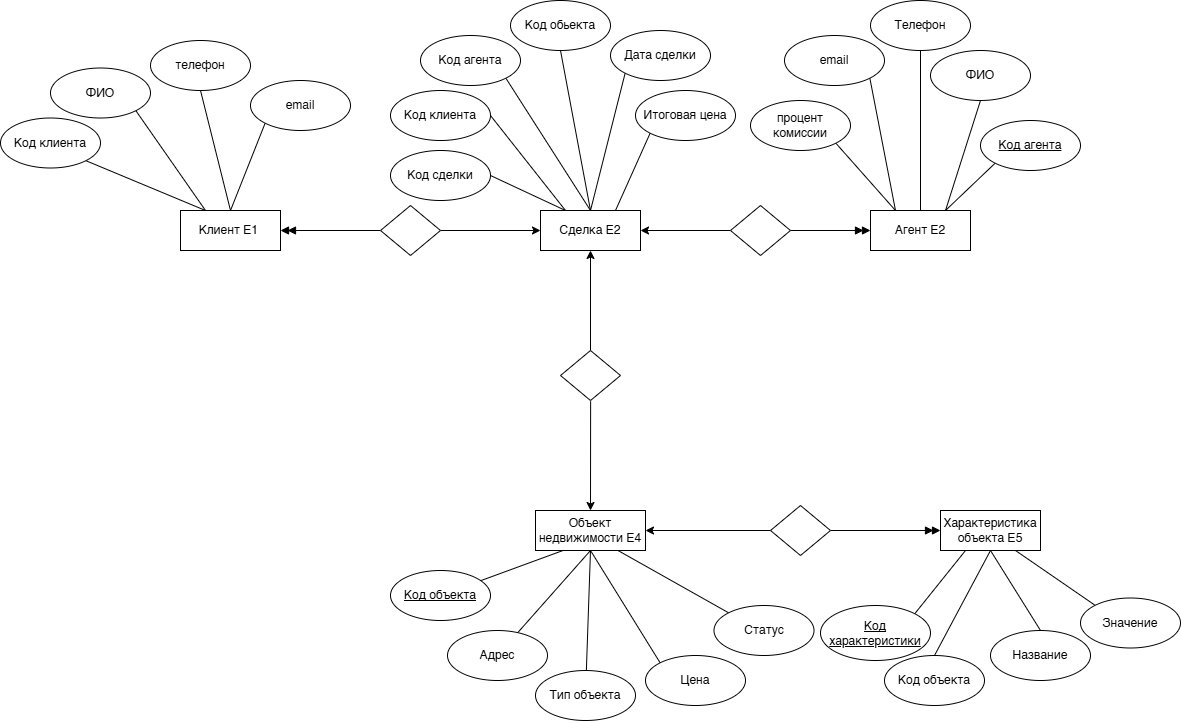

The diagram above was exported from draw.io. Its source (the exported page's mxGraphModel, read from the mxfile embedded in the PNG):
<mxGraphModel dx="2236" dy="754" grid="1" gridSize="10" guides="1" tooltips="1" connect="1" arrows="1" fold="1" page="1" pageScale="1" pageWidth="827" pageHeight="1169" math="0" shadow="0">
  <root>
    <mxCell id="0" />
    <mxCell id="1" parent="0" />
    <mxCell id="JLe0__NO7r3R2oCfpBn3-1" parent="1" style="rounded=0;whiteSpace=wrap;html=1;" value="Клиент Е1&amp;nbsp;" vertex="1">
      <mxGeometry height="40" width="100" x="-340" y="280" as="geometry" />
    </mxCell>
    <mxCell id="JLe0__NO7r3R2oCfpBn3-2" edge="1" parent="1" source="JLe0__NO7r3R2oCfpBn3-4" style="endArrow=doubleBlock;startArrow=none;html=1;rounded=0;entryX=1;entryY=0.5;entryDx=0;entryDy=0;endFill=1;startFill=0;exitX=0;exitY=0.5;exitDx=0;exitDy=0;" target="JLe0__NO7r3R2oCfpBn3-1" value="">
      <mxGeometry height="50" relative="1" width="50" as="geometry">
        <mxPoint x="-50" y="340" as="sourcePoint" />
        <mxPoint x="-220" y="300" as="targetPoint" />
      </mxGeometry>
    </mxCell>
    <mxCell id="JLe0__NO7r3R2oCfpBn3-3" edge="1" parent="1" source="JLe0__NO7r3R2oCfpBn3-5" style="endArrow=none;startArrow=classic;html=1;rounded=0;entryX=1;entryY=0.5;entryDx=0;entryDy=0;endFill=0;exitX=0;exitY=0.5;exitDx=0;exitDy=0;" target="JLe0__NO7r3R2oCfpBn3-4" value="">
      <mxGeometry height="50" relative="1" width="50" as="geometry">
        <mxPoint x="20" y="300" as="sourcePoint" />
        <mxPoint x="-100" y="295" as="targetPoint" />
      </mxGeometry>
    </mxCell>
    <mxCell id="JLe0__NO7r3R2oCfpBn3-4" parent="1" style="rhombus;whiteSpace=wrap;html=1;" value="" vertex="1">
      <mxGeometry height="50" width="60" x="-140" y="275" as="geometry" />
    </mxCell>
    <mxCell id="JLe0__NO7r3R2oCfpBn3-5" parent="1" style="rounded=0;whiteSpace=wrap;html=1;" value="Сделка Е2" vertex="1">
      <mxGeometry height="40" width="100" x="20" y="280" as="geometry" />
    </mxCell>
    <mxCell id="JLe0__NO7r3R2oCfpBn3-6" edge="1" parent="1" source="JLe0__NO7r3R2oCfpBn3-8" style="endArrow=doubleBlock;startArrow=none;html=1;rounded=0;exitX=1;exitY=0.5;exitDx=0;exitDy=0;endFill=1;startFill=0;entryX=0;entryY=0.5;entryDx=0;entryDy=0;" target="JLe0__NO7r3R2oCfpBn3-9" value="">
      <mxGeometry height="50" relative="1" width="50" as="geometry">
        <mxPoint x="60" y="320" as="sourcePoint" />
        <mxPoint x="370" y="300" as="targetPoint" />
      </mxGeometry>
    </mxCell>
    <mxCell id="JLe0__NO7r3R2oCfpBn3-7" edge="1" parent="1" source="JLe0__NO7r3R2oCfpBn3-5" style="endArrow=none;startArrow=classic;html=1;rounded=0;entryX=0;entryY=0.5;entryDx=0;entryDy=0;exitX=1;exitY=0.5;exitDx=0;exitDy=0;endFill=0;" target="JLe0__NO7r3R2oCfpBn3-8" value="">
      <mxGeometry height="50" relative="1" width="50" as="geometry">
        <mxPoint x="160" y="295" as="sourcePoint" />
        <mxPoint x="330" y="295" as="targetPoint" />
      </mxGeometry>
    </mxCell>
    <mxCell id="JLe0__NO7r3R2oCfpBn3-8" parent="1" style="rhombus;whiteSpace=wrap;html=1;" value="" vertex="1">
      <mxGeometry height="50" width="60" x="210" y="275" as="geometry" />
    </mxCell>
    <mxCell id="JLe0__NO7r3R2oCfpBn3-9" parent="1" style="rounded=0;whiteSpace=wrap;html=1;" value="Агент Е2" vertex="1">
      <mxGeometry height="40" width="100" x="350" y="280" as="geometry" />
    </mxCell>
    <mxCell id="JLe0__NO7r3R2oCfpBn3-10" edge="1" parent="1" source="JLe0__NO7r3R2oCfpBn3-12" style="endArrow=classic;startArrow=none;html=1;rounded=0;exitX=0.502;exitY=1.016;exitDx=0;exitDy=0;exitPerimeter=0;startFill=0;entryX=0.5;entryY=0;entryDx=0;entryDy=0;" target="JLe0__NO7r3R2oCfpBn3-13" value="">
      <mxGeometry height="50" relative="1" width="50" as="geometry">
        <mxPoint x="260" y="480" as="sourcePoint" />
        <mxPoint x="70" y="560" as="targetPoint" />
      </mxGeometry>
    </mxCell>
    <mxCell id="JLe0__NO7r3R2oCfpBn3-11" edge="1" parent="1" source="JLe0__NO7r3R2oCfpBn3-5" style="endArrow=none;startArrow=classic;html=1;rounded=0;exitX=0.5;exitY=1;exitDx=0;exitDy=0;endFill=0;entryX=0.5;entryY=0;entryDx=0;entryDy=0;" target="JLe0__NO7r3R2oCfpBn3-12" value="">
      <mxGeometry height="50" relative="1" width="50" as="geometry">
        <mxPoint x="-70" y="510" as="sourcePoint" />
        <mxPoint x="-70" y="540" as="targetPoint" />
      </mxGeometry>
    </mxCell>
    <mxCell id="JLe0__NO7r3R2oCfpBn3-12" parent="1" style="rhombus;whiteSpace=wrap;html=1;" value="" vertex="1">
      <mxGeometry height="50" width="60" x="40" y="420" as="geometry" />
    </mxCell>
    <mxCell id="JLe0__NO7r3R2oCfpBn3-13" parent="1" style="rounded=0;whiteSpace=wrap;html=1;" value="Объект недвижимости Е4" vertex="1">
      <mxGeometry height="40" width="110" x="15" y="580" as="geometry" />
    </mxCell>
    <mxCell id="JLe0__NO7r3R2oCfpBn3-14" edge="1" parent="1" source="JLe0__NO7r3R2oCfpBn3-16" style="endArrow=doubleBlock;startArrow=none;html=1;rounded=0;exitX=1;exitY=0.5;exitDx=0;exitDy=0;endFill=1;startFill=0;entryX=0;entryY=0.5;entryDx=0;entryDy=0;" target="JLe0__NO7r3R2oCfpBn3-17" value="">
      <mxGeometry height="50" relative="1" width="50" as="geometry">
        <mxPoint x="170" y="580" as="sourcePoint" />
        <mxPoint x="410" y="600" as="targetPoint" />
      </mxGeometry>
    </mxCell>
    <mxCell id="JLe0__NO7r3R2oCfpBn3-15" edge="1" parent="1" source="JLe0__NO7r3R2oCfpBn3-13" style="endArrow=none;startArrow=classic;html=1;rounded=0;entryX=0;entryY=0.5;entryDx=0;entryDy=0;endFill=0;exitX=1;exitY=0.5;exitDx=0;exitDy=0;" target="JLe0__NO7r3R2oCfpBn3-16" value="">
      <mxGeometry height="50" relative="1" width="50" as="geometry">
        <mxPoint x="190" y="585" as="sourcePoint" />
        <mxPoint x="370" y="585" as="targetPoint" />
      </mxGeometry>
    </mxCell>
    <mxCell id="JLe0__NO7r3R2oCfpBn3-16" parent="1" style="rhombus;whiteSpace=wrap;html=1;" value="" vertex="1">
      <mxGeometry height="50" width="60" x="250" y="575" as="geometry" />
    </mxCell>
    <mxCell id="JLe0__NO7r3R2oCfpBn3-17" parent="1" style="rounded=0;whiteSpace=wrap;html=1;" value="Характеристика объекта Е5" vertex="1">
      <mxGeometry height="40" width="100" x="420" y="580" as="geometry" />
    </mxCell>
    <mxCell id="JLe0__NO7r3R2oCfpBn3-18" edge="1" parent="1" source="JLe0__NO7r3R2oCfpBn3-13" style="endArrow=none;html=1;rounded=0;exitX=0.25;exitY=1;exitDx=0;exitDy=0;" target="JLe0__NO7r3R2oCfpBn3-19" value="">
      <mxGeometry height="50" relative="1" width="50" as="geometry">
        <mxPoint x="230" y="710" as="sourcePoint" />
        <mxPoint x="-40" y="680" as="targetPoint" />
      </mxGeometry>
    </mxCell>
    <mxCell id="JLe0__NO7r3R2oCfpBn3-19" parent="1" style="ellipse;whiteSpace=wrap;html=1;" value="&lt;u&gt;Код объекта&lt;/u&gt;" vertex="1">
      <mxGeometry height="50" width="100" x="-130" y="640" as="geometry" />
    </mxCell>
    <mxCell id="JLe0__NO7r3R2oCfpBn3-20" edge="1" parent="1" source="JLe0__NO7r3R2oCfpBn3-13" style="endArrow=none;html=1;rounded=0;exitX=0.5;exitY=1;exitDx=0;exitDy=0;" target="JLe0__NO7r3R2oCfpBn3-21" value="">
      <mxGeometry height="50" relative="1" width="50" as="geometry">
        <mxPoint x="100" y="680" as="sourcePoint" />
        <mxPoint x="17" y="740" as="targetPoint" />
      </mxGeometry>
    </mxCell>
    <mxCell id="JLe0__NO7r3R2oCfpBn3-21" parent="1" style="ellipse;whiteSpace=wrap;html=1;" value="Адрес" vertex="1">
      <mxGeometry height="50" width="100" x="-73" y="700" as="geometry" />
    </mxCell>
    <mxCell id="JLe0__NO7r3R2oCfpBn3-22" edge="1" parent="1" source="JLe0__NO7r3R2oCfpBn3-13" style="endArrow=none;html=1;rounded=0;exitX=0.5;exitY=1;exitDx=0;exitDy=0;" target="JLe0__NO7r3R2oCfpBn3-23" value="">
      <mxGeometry height="50" relative="1" width="50" as="geometry">
        <mxPoint x="188" y="720" as="sourcePoint" />
        <mxPoint x="105" y="780" as="targetPoint" />
      </mxGeometry>
    </mxCell>
    <mxCell id="JLe0__NO7r3R2oCfpBn3-23" parent="1" style="ellipse;whiteSpace=wrap;html=1;" value="Тип объекта" vertex="1">
      <mxGeometry height="50" width="100" x="15" y="740" as="geometry" />
    </mxCell>
    <mxCell id="JLe0__NO7r3R2oCfpBn3-24" edge="1" parent="1" source="JLe0__NO7r3R2oCfpBn3-13" style="endArrow=none;html=1;rounded=0;exitX=0.5;exitY=1;exitDx=0;exitDy=0;entryX=0;entryY=0;entryDx=0;entryDy=0;" target="JLe0__NO7r3R2oCfpBn3-25" value="">
      <mxGeometry height="50" relative="1" width="50" as="geometry">
        <mxPoint x="60" y="625" as="sourcePoint" />
        <mxPoint x="230" y="765" as="targetPoint" />
      </mxGeometry>
    </mxCell>
    <mxCell id="JLe0__NO7r3R2oCfpBn3-25" parent="1" style="ellipse;whiteSpace=wrap;html=1;" value="Цена" vertex="1">
      <mxGeometry height="50" width="100" x="125" y="725" as="geometry" />
    </mxCell>
    <mxCell id="JLe0__NO7r3R2oCfpBn3-26" edge="1" parent="1" source="JLe0__NO7r3R2oCfpBn3-13" style="endArrow=none;html=1;rounded=0;exitX=0.75;exitY=1;exitDx=0;exitDy=0;entryX=0;entryY=0;entryDx=0;entryDy=0;" target="JLe0__NO7r3R2oCfpBn3-27" value="">
      <mxGeometry height="50" relative="1" width="50" as="geometry">
        <mxPoint x="366.5" y="655" as="sourcePoint" />
        <mxPoint x="283.5" y="715" as="targetPoint" />
      </mxGeometry>
    </mxCell>
    <mxCell id="JLe0__NO7r3R2oCfpBn3-27" parent="1" style="ellipse;whiteSpace=wrap;html=1;" value="Статус" vertex="1">
      <mxGeometry height="50" width="100" x="193.5" y="675" as="geometry" />
    </mxCell>
    <mxCell id="JLe0__NO7r3R2oCfpBn3-28" edge="1" parent="1" source="JLe0__NO7r3R2oCfpBn3-17" style="endArrow=none;html=1;rounded=0;exitX=0.25;exitY=1;exitDx=0;exitDy=0;entryX=1;entryY=0;entryDx=0;entryDy=0;" target="JLe0__NO7r3R2oCfpBn3-29" value="">
      <mxGeometry height="50" relative="1" width="50" as="geometry">
        <mxPoint x="573" y="700" as="sourcePoint" />
        <mxPoint x="490" y="760" as="targetPoint" />
      </mxGeometry>
    </mxCell>
    <mxCell id="JLe0__NO7r3R2oCfpBn3-29" parent="1" style="ellipse;whiteSpace=wrap;html=1;" value="&lt;u&gt;Код характеристики&lt;/u&gt;" vertex="1">
      <mxGeometry height="55" width="110" x="300" y="675" as="geometry" />
    </mxCell>
    <mxCell id="JLe0__NO7r3R2oCfpBn3-31" edge="1" parent="1" source="JLe0__NO7r3R2oCfpBn3-17" style="endArrow=none;html=1;rounded=0;exitX=0.5;exitY=1;exitDx=0;exitDy=0;entryX=0.5;entryY=0;entryDx=0;entryDy=0;" target="JLe0__NO7r3R2oCfpBn3-32" value="">
      <mxGeometry height="50" relative="1" width="50" as="geometry">
        <mxPoint x="520" y="672.5" as="sourcePoint" />
        <mxPoint x="565" y="812.5" as="targetPoint" />
      </mxGeometry>
    </mxCell>
    <mxCell id="JLe0__NO7r3R2oCfpBn3-32" parent="1" style="ellipse;whiteSpace=wrap;html=1;" value="Код объекта" vertex="1">
      <mxGeometry height="50" width="100" x="364" y="725" as="geometry" />
    </mxCell>
    <mxCell id="JLe0__NO7r3R2oCfpBn3-33" edge="1" parent="1" source="JLe0__NO7r3R2oCfpBn3-17" style="endArrow=none;html=1;rounded=0;exitX=0.5;exitY=1;exitDx=0;exitDy=0;entryX=0.5;entryY=0;entryDx=0;entryDy=0;" target="JLe0__NO7r3R2oCfpBn3-34" value="">
      <mxGeometry height="50" relative="1" width="50" as="geometry">
        <mxPoint x="655" y="710" as="sourcePoint" />
        <mxPoint x="700" y="850" as="targetPoint" />
      </mxGeometry>
    </mxCell>
    <mxCell id="JLe0__NO7r3R2oCfpBn3-34" parent="1" style="ellipse;whiteSpace=wrap;html=1;" value="Название" vertex="1">
      <mxGeometry height="50" width="100" x="470" y="700" as="geometry" />
    </mxCell>
    <mxCell id="JLe0__NO7r3R2oCfpBn3-35" edge="1" parent="1" source="JLe0__NO7r3R2oCfpBn3-17" style="endArrow=none;html=1;rounded=0;exitX=0.75;exitY=1;exitDx=0;exitDy=0;entryX=0;entryY=0;entryDx=0;entryDy=0;" target="JLe0__NO7r3R2oCfpBn3-36" value="">
      <mxGeometry height="50" relative="1" width="50" as="geometry">
        <mxPoint x="695" y="612.5" as="sourcePoint" />
        <mxPoint x="740" y="752.5" as="targetPoint" />
      </mxGeometry>
    </mxCell>
    <mxCell id="JLe0__NO7r3R2oCfpBn3-36" parent="1" style="ellipse;whiteSpace=wrap;html=1;" value="Значение" vertex="1">
      <mxGeometry height="50" width="100" x="560" y="667.5" as="geometry" />
    </mxCell>
    <mxCell id="JLe0__NO7r3R2oCfpBn3-37" edge="1" parent="1" source="JLe0__NO7r3R2oCfpBn3-9" style="endArrow=none;html=1;rounded=0;exitX=0.75;exitY=0;exitDx=0;exitDy=0;entryX=0;entryY=1;entryDx=0;entryDy=0;" target="JLe0__NO7r3R2oCfpBn3-38" value="">
      <mxGeometry height="50" relative="1" width="50" as="geometry">
        <mxPoint x="470" y="10" as="sourcePoint" />
        <mxPoint x="775" y="490" as="targetPoint" />
      </mxGeometry>
    </mxCell>
    <mxCell id="JLe0__NO7r3R2oCfpBn3-38" parent="1" style="ellipse;whiteSpace=wrap;html=1;" value="&lt;u&gt;Код агента&lt;/u&gt;" vertex="1">
      <mxGeometry height="50" width="100" x="460" y="190" as="geometry" />
    </mxCell>
    <mxCell id="JLe0__NO7r3R2oCfpBn3-39" edge="1" parent="1" source="JLe0__NO7r3R2oCfpBn3-9" style="endArrow=none;html=1;rounded=0;exitX=0.75;exitY=0;exitDx=0;exitDy=0;entryX=0.5;entryY=1;entryDx=0;entryDy=0;" target="JLe0__NO7r3R2oCfpBn3-40" value="">
      <mxGeometry height="50" relative="1" width="50" as="geometry">
        <mxPoint x="715" y="220" as="sourcePoint" />
        <mxPoint x="760" y="360" as="targetPoint" />
      </mxGeometry>
    </mxCell>
    <mxCell id="JLe0__NO7r3R2oCfpBn3-40" parent="1" style="ellipse;whiteSpace=wrap;html=1;" value="ФИО" vertex="1">
      <mxGeometry height="50" width="100" x="410" y="120" as="geometry" />
    </mxCell>
    <mxCell id="JLe0__NO7r3R2oCfpBn3-41" edge="1" parent="1" source="JLe0__NO7r3R2oCfpBn3-9" style="endArrow=none;html=1;rounded=0;exitX=0.5;exitY=0;exitDx=0;exitDy=0;entryX=0.5;entryY=1;entryDx=0;entryDy=0;" target="JLe0__NO7r3R2oCfpBn3-42" value="">
      <mxGeometry height="50" relative="1" width="50" as="geometry">
        <mxPoint x="755" y="120" as="sourcePoint" />
        <mxPoint x="800" y="260" as="targetPoint" />
      </mxGeometry>
    </mxCell>
    <mxCell id="JLe0__NO7r3R2oCfpBn3-42" parent="1" style="ellipse;whiteSpace=wrap;html=1;" value="Телефон" vertex="1">
      <mxGeometry height="50" width="100" x="350" y="70" as="geometry" />
    </mxCell>
    <mxCell id="JLe0__NO7r3R2oCfpBn3-43" edge="1" parent="1" source="JLe0__NO7r3R2oCfpBn3-9" style="endArrow=none;html=1;rounded=0;exitX=0.25;exitY=0;exitDx=0;exitDy=0;entryX=1;entryY=1;entryDx=0;entryDy=0;" target="JLe0__NO7r3R2oCfpBn3-44" value="">
      <mxGeometry height="50" relative="1" width="50" as="geometry">
        <mxPoint x="364" y="50" as="sourcePoint" />
        <mxPoint x="409" y="190" as="targetPoint" />
      </mxGeometry>
    </mxCell>
    <mxCell id="JLe0__NO7r3R2oCfpBn3-44" parent="1" style="ellipse;whiteSpace=wrap;html=1;" value="email" vertex="1">
      <mxGeometry height="50" width="100" x="264" y="105" as="geometry" />
    </mxCell>
    <mxCell id="JLe0__NO7r3R2oCfpBn3-45" edge="1" parent="1" source="JLe0__NO7r3R2oCfpBn3-9" style="endArrow=none;html=1;rounded=0;exitX=0.25;exitY=0;exitDx=0;exitDy=0;entryX=1;entryY=1;entryDx=0;entryDy=0;" target="JLe0__NO7r3R2oCfpBn3-46" value="">
      <mxGeometry height="50" relative="1" width="50" as="geometry">
        <mxPoint x="360" y="105" as="sourcePoint" />
        <mxPoint x="405" y="245" as="targetPoint" />
      </mxGeometry>
    </mxCell>
    <mxCell id="JLe0__NO7r3R2oCfpBn3-46" parent="1" style="ellipse;whiteSpace=wrap;html=1;" value="процент комиссии" vertex="1">
      <mxGeometry height="50" width="100" x="230" y="170" as="geometry" />
    </mxCell>
    <mxCell id="JLe0__NO7r3R2oCfpBn3-47" edge="1" parent="1" source="JLe0__NO7r3R2oCfpBn3-5" style="endArrow=none;html=1;rounded=0;exitX=0.25;exitY=0;exitDx=0;exitDy=0;entryX=1;entryY=0.5;entryDx=0;entryDy=0;" target="JLe0__NO7r3R2oCfpBn3-48" value="">
      <mxGeometry height="50" relative="1" width="50" as="geometry">
        <mxPoint x="27" y="155" as="sourcePoint" />
        <mxPoint x="72" y="295" as="targetPoint" />
      </mxGeometry>
    </mxCell>
    <mxCell id="JLe0__NO7r3R2oCfpBn3-48" parent="1" style="ellipse;whiteSpace=wrap;html=1;" value="Код сделки" vertex="1">
      <mxGeometry height="50" width="100" x="-130" y="220" as="geometry" />
    </mxCell>
    <mxCell id="JLe0__NO7r3R2oCfpBn3-49" edge="1" parent="1" source="JLe0__NO7r3R2oCfpBn3-5" style="endArrow=none;html=1;rounded=0;exitX=0.25;exitY=0;exitDx=0;exitDy=0;entryX=1;entryY=0.5;entryDx=0;entryDy=0;" target="JLe0__NO7r3R2oCfpBn3-50" value="">
      <mxGeometry height="50" relative="1" width="50" as="geometry">
        <mxPoint x="5" y="105" as="sourcePoint" />
        <mxPoint x="50" y="245" as="targetPoint" />
      </mxGeometry>
    </mxCell>
    <mxCell id="JLe0__NO7r3R2oCfpBn3-50" parent="1" style="ellipse;whiteSpace=wrap;html=1;" value="Код клиента" vertex="1">
      <mxGeometry height="50" width="100" x="-130" y="160" as="geometry" />
    </mxCell>
    <mxCell id="JLe0__NO7r3R2oCfpBn3-51" edge="1" parent="1" source="JLe0__NO7r3R2oCfpBn3-5" style="endArrow=none;html=1;rounded=0;exitX=0.5;exitY=0;exitDx=0;exitDy=0;entryX=1;entryY=1;entryDx=0;entryDy=0;" target="JLe0__NO7r3R2oCfpBn3-52" value="">
      <mxGeometry height="50" relative="1" width="50" as="geometry">
        <mxPoint x="35" y="50" as="sourcePoint" />
        <mxPoint x="80" y="190" as="targetPoint" />
      </mxGeometry>
    </mxCell>
    <mxCell id="JLe0__NO7r3R2oCfpBn3-52" parent="1" style="ellipse;whiteSpace=wrap;html=1;" value="Код агента" vertex="1">
      <mxGeometry height="50" width="100" x="-100" y="105" as="geometry" />
    </mxCell>
    <mxCell id="JLe0__NO7r3R2oCfpBn3-53" edge="1" parent="1" source="JLe0__NO7r3R2oCfpBn3-5" style="endArrow=none;html=1;rounded=0;exitX=0.5;exitY=0;exitDx=0;exitDy=0;entryX=0.5;entryY=1;entryDx=0;entryDy=0;" target="JLe0__NO7r3R2oCfpBn3-54" value="">
      <mxGeometry height="50" relative="1" width="50" as="geometry">
        <mxPoint x="125" y="15" as="sourcePoint" />
        <mxPoint x="170" y="155" as="targetPoint" />
      </mxGeometry>
    </mxCell>
    <mxCell id="JLe0__NO7r3R2oCfpBn3-54" parent="1" style="ellipse;whiteSpace=wrap;html=1;" value="Код обьекта" vertex="1">
      <mxGeometry height="50" width="100" x="-10" y="70" as="geometry" />
    </mxCell>
    <mxCell id="JLe0__NO7r3R2oCfpBn3-55" edge="1" parent="1" source="JLe0__NO7r3R2oCfpBn3-5" style="endArrow=none;html=1;rounded=0;exitX=0.5;exitY=0;exitDx=0;exitDy=0;entryX=0;entryY=1;entryDx=0;entryDy=0;" target="JLe0__NO7r3R2oCfpBn3-56" value="">
      <mxGeometry height="50" relative="1" width="50" as="geometry">
        <mxPoint x="225" y="50" as="sourcePoint" />
        <mxPoint x="270" y="190" as="targetPoint" />
      </mxGeometry>
    </mxCell>
    <mxCell id="JLe0__NO7r3R2oCfpBn3-56" parent="1" style="ellipse;whiteSpace=wrap;html=1;" value="Дата сделки" vertex="1">
      <mxGeometry height="50" width="100" x="90" y="100" as="geometry" />
    </mxCell>
    <mxCell id="JLe0__NO7r3R2oCfpBn3-57" edge="1" parent="1" source="JLe0__NO7r3R2oCfpBn3-5" style="endArrow=none;html=1;rounded=0;exitX=0.75;exitY=0;exitDx=0;exitDy=0;entryX=0;entryY=1;entryDx=0;entryDy=0;" target="JLe0__NO7r3R2oCfpBn3-58" value="">
      <mxGeometry height="50" relative="1" width="50" as="geometry">
        <mxPoint x="250" y="105" as="sourcePoint" />
        <mxPoint x="295" y="245" as="targetPoint" />
      </mxGeometry>
    </mxCell>
    <mxCell id="JLe0__NO7r3R2oCfpBn3-58" parent="1" style="ellipse;whiteSpace=wrap;html=1;" value="Итоговая цена" vertex="1">
      <mxGeometry height="50" width="100" x="115" y="160" as="geometry" />
    </mxCell>
    <mxCell id="JLe0__NO7r3R2oCfpBn3-59" edge="1" parent="1" source="JLe0__NO7r3R2oCfpBn3-1" style="endArrow=none;html=1;rounded=0;exitX=0.25;exitY=0;exitDx=0;exitDy=0;entryX=1;entryY=1;entryDx=0;entryDy=0;" target="JLe0__NO7r3R2oCfpBn3-60" value="">
      <mxGeometry height="50" relative="1" width="50" as="geometry">
        <mxPoint x="-365" y="132.5" as="sourcePoint" />
        <mxPoint x="-320" y="272.5" as="targetPoint" />
      </mxGeometry>
    </mxCell>
    <mxCell id="JLe0__NO7r3R2oCfpBn3-60" parent="1" style="ellipse;whiteSpace=wrap;html=1;" value="Код клиента" vertex="1">
      <mxGeometry height="50" width="100" x="-520" y="187.5" as="geometry" />
    </mxCell>
    <mxCell id="JLe0__NO7r3R2oCfpBn3-61" edge="1" parent="1" source="JLe0__NO7r3R2oCfpBn3-1" style="endArrow=none;html=1;rounded=0;exitX=0.25;exitY=0;exitDx=0;exitDy=0;entryX=1;entryY=1;entryDx=0;entryDy=0;" target="JLe0__NO7r3R2oCfpBn3-62" value="">
      <mxGeometry height="50" relative="1" width="50" as="geometry">
        <mxPoint x="-145" y="260" as="sourcePoint" />
        <mxPoint x="-100" y="400" as="targetPoint" />
      </mxGeometry>
    </mxCell>
    <mxCell id="JLe0__NO7r3R2oCfpBn3-62" parent="1" style="ellipse;whiteSpace=wrap;html=1;" value="ФИО" vertex="1">
      <mxGeometry height="50" width="100" x="-470" y="137.5" as="geometry" />
    </mxCell>
    <mxCell id="JLe0__NO7r3R2oCfpBn3-63" edge="1" parent="1" source="JLe0__NO7r3R2oCfpBn3-1" style="endArrow=none;html=1;rounded=0;exitX=0.5;exitY=0;exitDx=0;exitDy=0;entryX=0.5;entryY=1;entryDx=0;entryDy=0;" target="JLe0__NO7r3R2oCfpBn3-64" value="">
      <mxGeometry height="50" relative="1" width="50" as="geometry">
        <mxPoint x="-235" y="55" as="sourcePoint" />
        <mxPoint x="-190" y="195" as="targetPoint" />
      </mxGeometry>
    </mxCell>
    <mxCell id="JLe0__NO7r3R2oCfpBn3-64" parent="1" style="ellipse;whiteSpace=wrap;html=1;" value="телефон" vertex="1">
      <mxGeometry height="50" width="100" x="-370" y="110" as="geometry" />
    </mxCell>
    <mxCell id="JLe0__NO7r3R2oCfpBn3-65" edge="1" parent="1" source="JLe0__NO7r3R2oCfpBn3-1" style="endArrow=none;html=1;rounded=0;exitX=0.5;exitY=0;exitDx=0;exitDy=0;entryX=0;entryY=1;entryDx=0;entryDy=0;" target="JLe0__NO7r3R2oCfpBn3-66" value="">
      <mxGeometry height="50" relative="1" width="50" as="geometry">
        <mxPoint x="-250" y="275" as="sourcePoint" />
        <mxPoint x="-70" y="207.5" as="targetPoint" />
      </mxGeometry>
    </mxCell>
    <mxCell id="JLe0__NO7r3R2oCfpBn3-66" parent="1" style="ellipse;whiteSpace=wrap;html=1;" value="email" vertex="1">
      <mxGeometry height="50" width="100" x="-270" y="150" as="geometry" />
    </mxCell>
  </root>
</mxGraphModel>